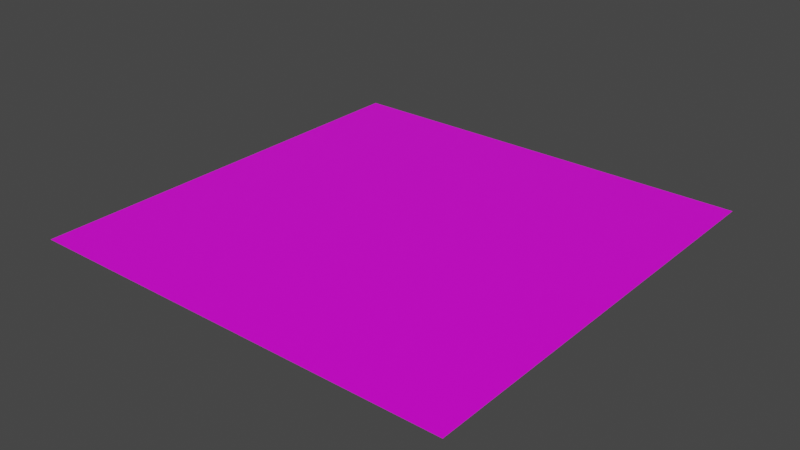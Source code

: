 # Source: Hardwood_floor.blend  (saved by Blender 2.83.19; exported with 4.5.12 LTS)
import bpy
from mathutils import Matrix  # noqa: F401  (used for matrix-valued properties, if any)

bpy.ops.wm.read_factory_settings(use_empty=True)
scene = bpy.context.scene
scene.name = 'Scene'

# ---- collections
col_collection = bpy.data.collections.new('Collection'); scene.collection.children.link(col_collection)

# ---- images (referenced by path relative to the original .blend; pixels are not part of the script)
import os
ASSET_DIR = os.environ.get("B2B_ASSET_DIR", "")  # directory of the original .blend (textures are referenced by path, not embedded)
HERE = os.path.dirname(os.path.abspath(__file__))  # packed textures are extracted next to this script under _unpacked/

def load_image(name, relpath, width, height, colorspace="sRGB"):
    """Load a texture the original file referenced (path relative to the .blend, or extracted next to this script)."""
    p = next((c for c in (os.path.join(HERE, relpath), os.path.join(ASSET_DIR, relpath)) if relpath and os.path.exists(c)), "")
    if p:
        img = bpy.data.images.load(p, check_existing=True)
        img.name = name
    else:  # same state as the original file: an image datablock whose file is absent (Cycles renders it pink)
        img = bpy.data.images.new(name, width, height)
        img.source = "FILE"
        img.filepath = "//" + (relpath or name)
    img.colorspace_settings.name = colorspace
    return img
img_material_base_color = load_image('Material Base Color', 'Hardwood Floor.png', 1024, 1024, 'sRGB')

# ---- materials (node trees are filled in below, after node groups)
mat_material = bpy.data.materials.new('Material')
mat_material.alpha_threshold = 0.0
mat_material.use_transparent_shadow = False
mat_material.line_color = (0.0, 0.0, 0.0, 1.0)

# ---- material node trees
mat_material.use_nodes = True; mat_material.node_tree.nodes.clear()
_N = mat_material.node_tree.nodes; _L = mat_material.node_tree.links
n0 = _N.new('ShaderNodeOutputMaterial'); n0.name = 'Material Output'; n0.location = (300, 300)
n1 = _N.new('ShaderNodeBsdfPrincipled'); n1.name = 'Principled BSDF'; n1.location = (10, 300)
n1.distribution = 'GGX'
n1.subsurface_method = 'BURLEY'
n1.inputs[2].default_value = 0.4
n1.inputs[3].default_value = 1.45
n1.inputs[27].default_value = (0.0, 0.0, 0.0, 1.0)
n1.inputs[28].default_value = 1.0
n2 = _N.new('ShaderNodeTexImage'); n2.name = 'Image Texture'; n2.location = (-280, 280)
n2.image = img_material_base_color
_L.new(n1.outputs[0], n0.inputs[0])
_L.new(n2.outputs[0], n1.inputs[0])
n0.is_active_output = True

# ---- world
world_world = bpy.data.worlds.new('World'); scene.world = world_world
world_world.use_nodes = True; world_world.node_tree.nodes.clear()
_N = world_world.node_tree.nodes; _L = world_world.node_tree.links
n0 = _N.new('ShaderNodeOutputWorld'); n0.name = 'World Output'; n0.location = (300, 300)
n1 = _N.new('ShaderNodeBackground'); n1.name = 'Background'; n1.location = (10, 300)
n1.inputs[0].default_value = (0.05088, 0.05088, 0.05088, 1.0)
_L.new(n1.outputs[0], n0.inputs[0])
n0.is_active_output = True
world_world.color = (0.05088, 0.05088, 0.05088)
world_world.use_sun_shadow = False
world_world.sun_shadow_jitter_overblur = 0.0

# ---- meshes
me_cube = bpy.data.meshes.new('Cube')
me_cube.from_pydata([(1.0, 1.0, 0.0), (1.0, -1.0, 0.0), (-1.0, 1.0, 0.0), (-1.0, -1.0, 0.0)], [], [(0, 2, 3, 1)])
_uv = me_cube.uv_layers.new(name='UVMap')
_uv.uv.foreach_set('vector', [0.9854, 0.01456, 0.9854, 0.9854, 0.01456, 0.9854, 0.01456, 0.01456])
me_cube.materials.append(mat_material)
me_cube.use_remesh_preserve_volume = False
me_cube.use_remesh_preserve_attributes = False
me_cube.use_mirror_vertex_groups = False
me_cube.update()

# ---- objects
ob_cube = bpy.data.objects.new('Cube', me_cube)

# ---- transforms, parenting, visibility, modifiers, constraints
ob_cube.location = (0.0, 0.0, 0.0)
ob_cube.lock_rotations_4d = False
ob_cube.empty_display_type = 'ARROWS'
ob_cube.lineart.crease_threshold = 0.0

# ---- collection membership
col_collection.objects.link(ob_cube)

# ---- scene / render settings (as saved in the file)
scene.frame_start = 1; scene.frame_end = 250; scene.frame_set(1)
scene.render.engine = 'BLENDER_EEVEE_NEXT'
scene.cycles.use_denoising = False
scene.cycles.samples = 128
scene.cycles.sampling_pattern = 'TABULATED_SOBOL'
scene.cycles.use_adaptive_sampling = False
scene.cycles.use_light_tree = False
scene.view_settings.view_transform = 'Filmic'
bpy.context.view_layer.update()

# ---- added for rendering (the .blend has no active camera and no usable light): camera, sun
cam_auto = bpy.data.cameras.new('AutoCamera')
cam_auto.lens = 50.0
cam_auto.sensor_width = 36.0
cam_auto.clip_end = 1000.0
ob_auto_camera = bpy.data.objects.new('AutoCamera', cam_auto)
scene.collection.objects.link(ob_auto_camera)
ob_auto_camera.location = (2.61693, -3.14032, 2.09354)
ob_auto_camera.rotation_euler = (1.09748, -7.21219e-08, 0.694738)
scene.camera = ob_auto_camera
light_auto_sun = bpy.data.lights.new('AutoSun', 'SUN')
light_auto_sun.energy = 3.0
light_auto_sun.angle = 0.0523599
ob_auto_sun = bpy.data.objects.new('AutoSun', light_auto_sun)
scene.collection.objects.link(ob_auto_sun)
ob_auto_sun.rotation_euler = (0.872665, 0.174533, 0.523599)
bpy.context.view_layer.update()
